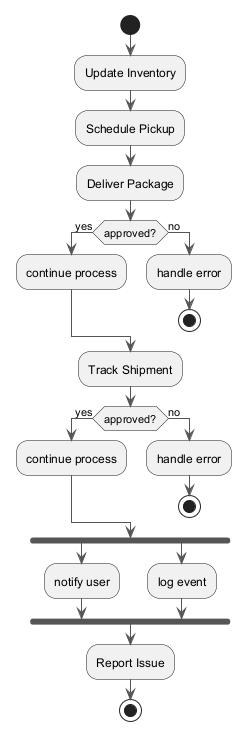

The diagram above was rendered by PlantUML. Its source (embedded in the PNG):
@startuml
skinparam ArrowColor #555555
start
:Update Inventory;
:Schedule Pickup;
:Deliver Package;
if (approved?) then (yes)
:continue process;
else (no)
:handle error;
stop
endif
:Track Shipment;
if (approved?) then (yes)
:continue process;
else (no)
:handle error;
stop
endif
fork
:notify user;
fork again
:log event;
end fork
:Report Issue;
stop
@enduml